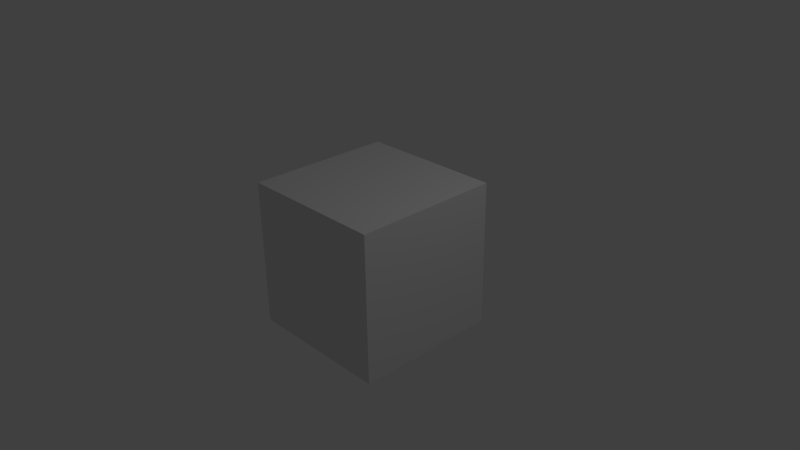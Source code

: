 # Source: weapon_bow01.blend  (saved by Blender 2.78.0; exported with 4.5.12 LTS)
import bpy
from mathutils import Matrix  # noqa: F401  (used for matrix-valued properties, if any)

bpy.ops.wm.read_factory_settings(use_empty=True)
scene = bpy.context.scene
scene.name = 'Scene'

# ---- collections
col_collection_1 = bpy.data.collections.new('Collection 1'); scene.collection.children.link(col_collection_1)

# ---- materials (node trees are filled in below, after node groups)
mat_material = bpy.data.materials.new('Material')
mat_material.alpha_threshold = 0.0
mat_material.use_transparent_shadow = False
mat_material.roughness = 0.5
mat_material.line_color = (0.0, 0.0, 0.0, 1.0)

# ---- material node trees

# ---- world
world_world = bpy.data.worlds.new('World'); scene.world = world_world
world_world.color = (0.05088, 0.05088, 0.05088)
world_world.use_sun_shadow = False
world_world.sun_shadow_jitter_overblur = 0.0
world_world.cycles.sampling_method = 'NONE'
world_world.cycles.sample_map_resolution = 256

# ---- cameras
cam_camera = bpy.data.cameras.new('Camera')
cam_camera.clip_end = 100.0
cam_camera.lens = 35.0
cam_camera.sensor_width = 32.0
cam_camera.sensor_height = 18.0
cam_camera.ortho_scale = 7.314
cam_camera.dof.focus_distance = 0.0
cam_camera.dof.aperture_fstop = 128.0

# ---- lights
light_lamp = bpy.data.lights.new('Lamp', 'POINT')
light_lamp.transmission_factor = 0.0
light_lamp.cutoff_distance = 30.0
light_lamp.energy = 100.0
light_lamp.shadow_buffer_clip_start = 1.001
light_lamp.shadow_soft_size = 0.1
light_lamp.shadow_maximum_resolution = 0.006
light_lamp.use_absolute_resolution = True
light_lamp.cycles.use_multiple_importance_sampling = False

# ---- meshes
me_cube_001 = bpy.data.meshes.new('Cube.001')
me_cube_001.from_pydata([(-1.0, -1.0, -1.0), (-1.0, -1.0, 1.0), (-1.0, 1.0, -1.0), (-1.0, 1.0, 1.0), (1.0, -1.0, -1.0), (1.0, -1.0, 1.0), (1.0, 1.0, -1.0), (1.0, 1.0, 1.0)], [], [(1, 3, 2, 0), (3, 7, 6, 2), (7, 5, 4, 6), (5, 1, 0, 4), (0, 2, 6, 4), (5, 7, 3, 1)])
me_cube_001.use_remesh_preserve_volume = False
me_cube_001.use_remesh_preserve_attributes = False
me_cube_001.use_mirror_vertex_groups = False
me_cube_001.update()
me_cube = bpy.data.meshes.new('Cube')
me_cube.from_pydata([(0.0128, -0.0128, 0.384), (-0.0128, -0.0128, 0.384), (-0.0128, -0.0128, -0.384), (0.0128, -0.0128, -0.384), (0.0128, 0.0128, 0.384), (-0.0128, 0.0128, 0.384), (-0.0128, 0.0128, -0.384), (0.0128, 0.0128, -0.384), (0.0128, 0.0256, 0.448), (-0.0128, 0.0256, 0.448), (0.004267, 0.0512, -0.448), (-0.0128, 0.0512, 0.448), (0.004267, 0.128, 0.0), (0.004267, 0.1408, 0.0), (-0.004267, 0.1024, 0.5888), (0.004267, 0.1024, 0.5888), (0.0128, 0.0512, 0.448), (-0.004267, 0.0512, -0.448), (-0.004267, 0.128, 0.5888), (0.004267, 0.128, 0.5888), (-0.0128, 0.0256, -0.448), (0.0128, 0.0256, -0.448), (-0.0128, 0.0512, -0.448), (0.0128, 0.0512, -0.448), (-0.004267, 0.0512, 0.448), (0.004267, 0.0512, 0.448), (-0.004267, 0.1408, 0.576), (0.004267, 0.1408, 0.576), (-0.004267, 0.1408, 0.0), (-0.004267, 0.128, 0.0), (0.004267, 0.128, -0.5888), (-0.004267, 0.128, -0.5888), (0.004267, 0.1408, -0.5888), (-0.004267, 0.1408, -0.5888), (-0.004267, 0.1408, 0.5888), (0.004267, 0.1408, 0.5888), (0.004267, 0.0256, -0.448), (-0.004267, 0.0256, -0.448), (-0.004267, 0.0256, 0.448), (0.004267, 0.0256, 0.448), (0.004267, 0.0128, -0.384), (-0.004267, 0.0128, -0.384), (-0.004267, 0.0128, 0.384), (0.004267, 0.0128, 0.384), (0.004267, -0.0128, -0.384), (-0.004267, -0.0128, -0.384), (-0.004267, -0.0128, 0.384), (0.004267, -0.0128, 0.384), (-0.0128, 0.1408, 0.576), (0.0128, 0.1408, 0.576), (0.0128, 0.1408, 0.5888), (-0.0128, 0.1408, 0.5888), (-0.0128, 0.1408, -0.576), (0.0128, 0.1408, -0.576), (0.0128, 0.1408, -0.5888), (-0.0128, 0.1408, -0.5888), (-0.0128, 0.1024, -0.5888), (0.0128, 0.1024, -0.5888), (-0.0128, 0.128, -0.5888), (0.0128, 0.128, -0.5888), (0.0128, 0.1024, 0.5888), (-0.0128, 0.1024, 0.5888), (-0.0128, 0.128, 0.5888), (0.0128, 0.128, 0.5888), (0.0128, 0.128, -0.576), (-0.0128, 0.128, -0.576), (0.0128, 0.1024, -0.576), (-0.0128, 0.1024, -0.576), (0.0128, 0.128, 0.576), (-0.0128, 0.128, 0.576), (-0.0128, 0.1024, 0.576), (0.0128, 0.1024, 0.576), (-0.004267, 0.1024, -0.576), (0.004267, 0.1024, -0.576), (0.004267, 0.1024, 0.576), (-0.004267, 0.1024, 0.576), (0.004267, 0.128, 0.576), (-0.004267, 0.128, 0.576), (-0.004267, 0.1024, -0.5888), (0.004267, 0.1024, -0.5888), (-0.004267, 0.1408, -0.576), (0.004267, 0.1408, -0.576), (0.004267, 0.128, -0.576), (-0.004267, 0.128, -0.576)], [], [(46, 1, 2, 45), (42, 41, 6, 5), (21, 36, 73, 66), (1, 5, 6, 2), (40, 7, 23, 10), (4, 0, 3, 7), (38, 39, 74, 75), (5, 1, 9, 11), (47, 0, 8, 39), (30, 31, 33, 32), (16, 25, 76, 68), (3, 44, 36, 21), (43, 42, 24, 25), (49, 27, 35, 50), (18, 19, 35, 34), (9, 38, 75, 70), (7, 3, 21, 23), (2, 6, 22, 20), (45, 2, 20, 37), (59, 30, 32, 54), (68, 76, 27, 49), (29, 28, 80, 83), (42, 5, 11, 24), (24, 11, 69, 77), (36, 37, 72, 73), (0, 4, 16, 8), (62, 18, 34, 51), (4, 43, 25, 16), (27, 26, 34, 35), (25, 24, 77, 76), (44, 45, 37, 36), (61, 14, 18, 62), (19, 63, 50, 35), (66, 73, 79, 57), (75, 74, 15, 14), (77, 69, 48, 26), (67, 65, 58, 56), (70, 75, 14, 61), (14, 15, 19, 18), (39, 8, 71, 74), (58, 65, 52, 55), (26, 48, 51, 34), (31, 58, 55, 33), (37, 20, 67, 72), (15, 60, 63, 19), (63, 68, 49, 50), (23, 21, 66, 64), (73, 72, 78, 79), (56, 58, 31, 78), (78, 31, 30, 79), (64, 66, 57, 59), (64, 59, 54, 53), (71, 68, 63, 60), (77, 26, 28, 29), (8, 16, 68, 71), (11, 9, 70, 69), (69, 62, 51, 48), (74, 71, 60, 15), (79, 30, 59, 57), (20, 22, 65, 67), (69, 70, 61, 62), (72, 67, 56, 78), (27, 76, 12, 13), (76, 77, 29, 12), (1, 46, 38, 9), (46, 47, 39, 38), (6, 41, 17, 22), (41, 40, 10, 17), (4, 7, 40, 43), (43, 40, 41, 42), (0, 47, 44, 3), (47, 46, 45, 44), (26, 27, 13, 28), (13, 12, 82, 81), (12, 29, 83, 82), (28, 13, 81, 80), (65, 83, 80, 52), (10, 23, 64, 82), (80, 81, 32, 33), (52, 80, 33, 55), (82, 64, 53, 81), (81, 53, 54, 32), (22, 17, 83, 65), (17, 10, 82, 83)])
_uv = me_cube.uv_layers.new(name='UVMap')
_uv.uv.foreach_set('vector', [0.7308, 0.1739, 0.75, 0.1739, 0.75, 0.8261, 0.7308, 0.8261, 0.8269, 0.163, 0.8269, 0.8152, 0.8077, 0.8152, 0.8077, 0.163, 0.6923, 0.8804, 0.7115, 0.8804, 0.7115, 0.9891, 0.6923, 0.9891, 0.3462, 0.8261, 0.2885, 0.8261, 0.2885, 0.1739, 0.3462, 0.1739, 0.8462, 0.8152, 0.8654, 0.8152, 0.8654, 0.8696, 0.8462, 0.8696, 0.4038, 0.8261, 0.3462, 0.8261, 0.3462, 0.1739, 0.4038, 0.1739, 0.7308, 0.1196, 0.7115, 0.1196, 0.7115, 0.01087, 0.7308, 0.01087, 0.2885, 0.8261, 0.3462, 0.8261, 0.2596, 0.8804, 0.2019, 0.8804, 0.7115, 0.1739, 0.6923, 0.1739, 0.6923, 0.1196, 0.7115, 0.1196, 0.9808, 0.01087, 0.9615, 0.01087, 0.9615, 0.0, 0.9808, 0.0, 0.8654, 0.1087, 0.8462, 0.1087, 0.8462, 0.0, 0.8654, 0.0, 0.6923, 0.8261, 0.7115, 0.8261, 0.7115, 0.8804, 0.6923, 0.8804, 0.8462, 0.163, 0.8269, 0.163, 0.8269, 0.1087, 0.8462, 0.1087, 0.75, 0.9891, 0.7692, 0.9891, 0.7692, 1.0, 0.75, 1.0, 0.9808, 0.04348, 0.9615, 0.04348, 0.9615, 0.03261, 0.9808, 0.03261, 0.75, 0.1196, 0.7308, 0.1196, 0.7308, 0.01087, 0.75, 0.01087, 0.4038, 0.1739, 0.3462, 0.1739, 0.4327, 0.1196, 0.4904, 0.1196, 0.3462, 0.1739, 0.2885, 0.1739, 0.2019, 0.1196, 0.2596, 0.1196, 0.7308, 0.8261, 0.75, 0.8261, 0.75, 0.8804, 0.7308, 0.8804, 1.0, 0.01087, 0.9808, 0.01087, 0.9808, 0.0, 1.0, 0.0, 0.9615, 0.09783, 0.9423, 0.09783, 0.9423, 0.08696, 0.9615, 0.08696, 0.8942, 0.4891, 0.8654, 0.4891, 0.8654, 0.0, 0.8942, 0.0, 0.8269, 0.163, 0.8077, 0.163, 0.8077, 0.1087, 0.8269, 0.1087, 0.8269, 0.1087, 0.8077, 0.1087, 0.8077, 0.0, 0.8269, 0.0, 0.7115, 0.8804, 0.7308, 0.8804, 0.7308, 0.9891, 0.7115, 0.9891, 0.3462, 0.8261, 0.4038, 0.8261, 0.4904, 0.8804, 0.4327, 0.8804, 1.0, 0.04348, 0.9808, 0.04348, 0.9808, 0.03261, 1.0, 0.03261, 0.8654, 0.163, 0.8462, 0.163, 0.8462, 0.1087, 0.8654, 0.1087, 0.7692, 0.9891, 0.7885, 0.9891, 0.7885, 1.0, 0.7692, 1.0, 0.8462, 0.1087, 0.8269, 0.1087, 0.8269, 0.0, 0.8462, 0.0, 0.7115, 0.8261, 0.7308, 0.8261, 0.7308, 0.8804, 0.7115, 0.8804, 1.0, 0.06522, 0.9808, 0.06522, 0.9808, 0.04348, 1.0, 0.04348, 0.9615, 0.04348, 0.9423, 0.04348, 0.9423, 0.03261, 0.9615, 0.03261, 0.6923, 0.9891, 0.7115, 0.9891, 0.7115, 1.0, 0.6923, 1.0, 0.7308, 0.01087, 0.7115, 0.01087, 0.7115, 0.0, 0.7308, 0.0, 0.9615, 0.08696, 0.9423, 0.08696, 0.9423, 0.07609, 0.9615, 0.07609, 0.08654, 0.01087, 0.02885, 0.01087, 0.02885, 0.0, 0.08654, 0.0, 0.75, 0.01087, 0.7308, 0.01087, 0.7308, 0.0, 0.75, 0.0, 0.9808, 0.06522, 0.9615, 0.06522, 0.9615, 0.04348, 0.9808, 0.04348, 0.7115, 0.1196, 0.6923, 0.1196, 0.6923, 0.01087, 0.7115, 0.01087, 0.02885, 0.0, 0.02885, 0.01087, 0.0, 0.01087, 0.0, 0.0, 0.7885, 0.9891, 0.8077, 0.9891, 0.8077, 1.0, 0.7885, 1.0, 0.9615, 0.01087, 0.9423, 0.01087, 0.9423, 0.0, 0.9615, 0.0, 0.7308, 0.8804, 0.75, 0.8804, 0.75, 0.9891, 0.7308, 0.9891, 0.9615, 0.06522, 0.9423, 0.06522, 0.9423, 0.04348, 0.9615, 0.04348, 0.6635, 1.0, 0.6635, 0.9891, 0.6923, 0.9891, 0.6923, 1.0, 0.4904, 0.1196, 0.4327, 0.1196, 0.6058, 0.01087, 0.6635, 0.01087, 0.7115, 0.9891, 0.7308, 0.9891, 0.7308, 1.0, 0.7115, 1.0, 0.9423, 0.03261, 0.9423, 0.01087, 0.9615, 0.01087, 0.9615, 0.03261, 0.9615, 0.03261, 0.9615, 0.01087, 0.9808, 0.01087, 0.9808, 0.03261, 0.6635, 0.01087, 0.6058, 0.01087, 0.6058, 0.0, 0.6635, 0.0, 0.6635, 0.01087, 0.6635, 0.0, 0.6923, 0.0, 0.6923, 0.01087, 0.6058, 0.9891, 0.6635, 0.9891, 0.6635, 1.0, 0.6058, 1.0, 0.8942, 0.9783, 0.8654, 0.9783, 0.8654, 0.4891, 0.8942, 0.4891, 0.4327, 0.8804, 0.4904, 0.8804, 0.6635, 0.9891, 0.6058, 0.9891, 0.2019, 0.8804, 0.2596, 0.8804, 0.08654, 0.9891, 0.02885, 0.9891, 0.02885, 0.9891, 0.02885, 1.0, 1.881e-07, 1.0, 1.881e-07, 0.9891, 0.7115, 0.01087, 0.6923, 0.01087, 0.6923, 0.0, 0.7115, 0.0, 0.9808, 0.03261, 0.9808, 0.01087, 1.0, 0.01087, 1.0, 0.03261, 0.2596, 0.1196, 0.2019, 0.1196, 0.02885, 0.01087, 0.08654, 0.01087, 0.02885, 0.9891, 0.08654, 0.9891, 0.08654, 1.0, 0.02885, 1.0, 0.7308, 0.9891, 0.75, 0.9891, 0.75, 1.0, 0.7308, 1.0, 0.9231, 0.9783, 0.8942, 0.9783, 0.8942, 0.4891, 0.9231, 0.4891, 0.9231, 0.0, 0.9423, 0.0, 0.9423, 0.4891, 0.9231, 0.4891, 0.75, 0.1739, 0.7308, 0.1739, 0.7308, 0.1196, 0.75, 0.1196, 0.7308, 0.1739, 0.7115, 0.1739, 0.7115, 0.1196, 0.7308, 0.1196, 0.8077, 0.8152, 0.8269, 0.8152, 0.8269, 0.8696, 0.8077, 0.8696, 0.8269, 0.8152, 0.8462, 0.8152, 0.8462, 0.8696, 0.8269, 0.8696, 0.8654, 0.163, 0.8654, 0.8152, 0.8462, 0.8152, 0.8462, 0.163, 0.8462, 0.163, 0.8462, 0.8152, 0.8269, 0.8152, 0.8269, 0.163, 0.6923, 0.1739, 0.7115, 0.1739, 0.7115, 0.8261, 0.6923, 0.8261, 0.7115, 0.1739, 0.7308, 0.1739, 0.7308, 0.8261, 0.7115, 0.8261, 0.7885, 0.9891, 0.7692, 0.9891, 0.7692, 0.5, 0.7885, 0.5, 0.9231, 0.4891, 0.8942, 0.4891, 0.8942, 0.0, 0.9231, 0.0, 0.9231, 0.4891, 0.9423, 0.4891, 0.9423, 0.9783, 0.9231, 0.9783, 0.7885, 0.5, 0.7692, 0.5, 0.7692, 0.01087, 0.7885, 0.01087, 0.9615, 0.1087, 0.9423, 0.1087, 0.9423, 0.09783, 0.9615, 0.09783, 0.8462, 0.8696, 0.8654, 0.8696, 0.8654, 0.9783, 0.8462, 0.9783, 0.7885, 0.01087, 0.7692, 0.01087, 0.7692, 0.0, 0.7885, 0.0, 0.8077, 0.01087, 0.7885, 0.01087, 0.7885, 0.0, 0.8077, 0.0, 0.9615, 0.07609, 0.9423, 0.07609, 0.9423, 0.06522, 0.9615, 0.06522, 0.7692, 0.01087, 0.75, 0.01087, 0.75, 0.0, 0.7692, 0.0, 0.8077, 0.8696, 0.8269, 0.8696, 0.8269, 0.9783, 0.8077, 0.9783, 0.8269, 0.8696, 0.8462, 0.8696, 0.8462, 0.9783, 0.8269, 0.9783])
me_cube.materials.append(mat_material)
me_cube.use_remesh_preserve_volume = False
me_cube.use_remesh_preserve_attributes = False
me_cube.use_mirror_vertex_groups = False
me_cube.update()
arm_armature_001 = bpy.data.armatures.new('Armature.001')  # bones are not reproduced

# ---- objects
ob_cube_001 = bpy.data.objects.new('Cube.001', me_cube_001)
ob_arm_bow01 = bpy.data.objects.new('arm_bow01', arm_armature_001)
ob_bow01 = bpy.data.objects.new('bow01', me_cube)
ob_lamp = bpy.data.objects.new('Lamp', light_lamp)
ob_camera = bpy.data.objects.new('Camera', cam_camera)

# ---- transforms, parenting, visibility, modifiers, constraints
ob_cube_001.location = (0.0, 0.0, 0.0)
ob_cube_001.lineart.crease_threshold = 0.0
ob_arm_bow01.location = (0.0, 0.0, 0.0)
ob_arm_bow01.lineart.crease_threshold = 0.0
ob_bow01.parent = ob_arm_bow01
ob_bow01.location = (0.0, 0.0, 0.0)
ob_bow01.lock_rotations_4d = False
ob_bow01.empty_display_type = 'ARROWS'
ob_bow01.lineart.crease_threshold = 0.0
_vg = ob_bow01.vertex_groups.new(name='root')
_vg.add([0, 1, 2, 3, 4, 5, 6, 7, 8, 9, 10, 11, 12, 13, 14, 15, 16, 17, 18, 19, 20, 21, 22, 23, 24, 25, 26, 27, 28, 29, 30, 31, 32, 33, 34, 35, 36, 37, 38, 39, 40, 41, 42, 43, 44, 45, 46, 47, 48, 49, 50, 51, 52, 53, 54, 55, 56, 57, 58, 59, 60, 61, 62, 63, 64, 65, 66, 67, 68, 69, 70, 71, 72, 73, 74, 75, 76, 77, 78, 79, 80, 81, 82, 83], 1.0, 'REPLACE')
_vg = ob_bow01.vertex_groups.new(name='bow_top')
_vg = ob_bow01.vertex_groups.new(name='bow_string')
_m = ob_bow01.modifiers.new('Armature', 'ARMATURE')
_m.object = ob_arm_bow01
ob_lamp.location = (4.076, 1.005, 5.904)
ob_lamp.rotation_euler = (0.6503, 0.05522, 1.866)
ob_lamp.lock_rotations_4d = False
ob_lamp.empty_display_type = 'ARROWS'
ob_lamp.color = (0.0, 0.0, 0.0, 0.0)
ob_lamp.lineart.crease_threshold = 0.0
ob_camera.location = (7.481, -6.508, 5.344)
ob_camera.rotation_euler = (1.109, 0.01082, 0.8149)
ob_camera.lock_rotations_4d = False
ob_camera.empty_display_type = 'ARROWS'
ob_camera.color = (0.0, 0.0, 0.0, 0.0)
ob_camera.display_type = 'WIRE'
ob_camera.lineart.crease_threshold = 0.0

# ---- collection membership
col_collection_1.objects.link(ob_cube_001)
col_collection_1.objects.link(ob_arm_bow01)
col_collection_1.objects.link(ob_bow01)
col_collection_1.objects.link(ob_lamp)
col_collection_1.objects.link(ob_camera)

# ---- scene / render settings (as saved in the file)
scene.camera = ob_camera
scene.frame_start = 1; scene.frame_end = 250; scene.frame_set(0)
scene.render.engine = 'BLENDER_EEVEE_NEXT'
scene.render.resolution_percentage = 50
scene.render.dither_intensity = 0.0
scene.cycles.use_denoising = False
scene.cycles.samples = 10
scene.cycles.sampling_pattern = 'TABULATED_SOBOL'
scene.cycles.light_sampling_threshold = 0.0
scene.cycles.use_adaptive_sampling = False
scene.cycles.use_light_tree = False
scene.cycles.blur_glossy = 0.0
scene.cycles.pixel_filter_type = 'GAUSSIAN'
scene.cycles.sample_clamp_indirect = 0.0
scene.view_settings.view_transform = 'Standard'
bpy.context.view_layer.update()
